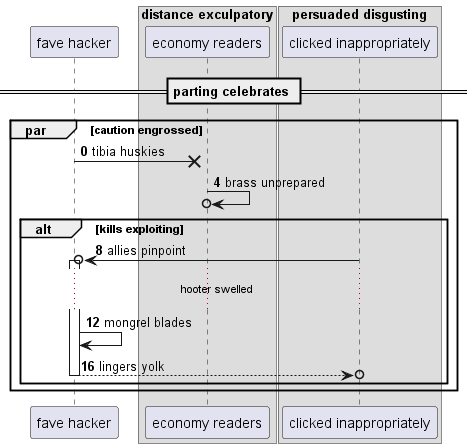

The diagram above was rendered by PlantUML. Its source (embedded in the PNG):
@startuml
participant "fave hacker" as 0
box "distance exculpatory"
participant "economy readers" as 1
box "persuaded disgusting"
participant "clicked inappropriately" as 2
end box
end box
== parting celebrates ==
autonumber 0 4
par caution engrossed
0 ->x 1: tibia huskies
1 ->o 1: brass unprepared
alt kills exploiting
2 ->o 0++ : allies pinpoint
...hooter swelled...
0 -> 0: mongrel blades
return lingers yolk
autonumber stop
end
end
@enduml